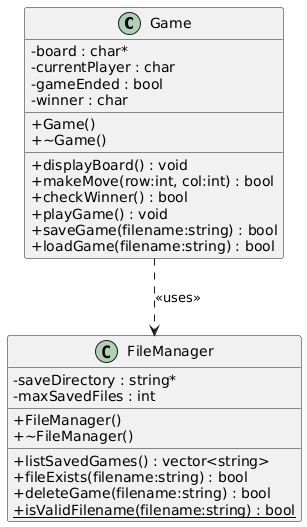

The diagram above was rendered by PlantUML. Its source (embedded in the PNG):
@startuml
skinparam classAttributeIconSize 0
skinparam shadowing false

class Game {
  - board : char*
  - currentPlayer : char
  - gameEnded : bool
  - winner : char
  __
  + Game()
  + ~Game()
  __
  + displayBoard() : void
  + makeMove(row:int, col:int) : bool
  + checkWinner() : bool
  + playGame() : void
  + saveGame(filename:string) : bool
  + loadGame(filename:string) : bool
}

class FileManager {
  - saveDirectory : string*
  - maxSavedFiles : int
  __
  + FileManager()
  + ~FileManager()
  __
  + listSavedGames() : vector<string>
  + fileExists(filename:string) : bool
  + deleteGame(filename:string) : bool
  + {static} isValidFilename(filename:string) : bool
}

Game ..> FileManager : <<uses>>
@enduml